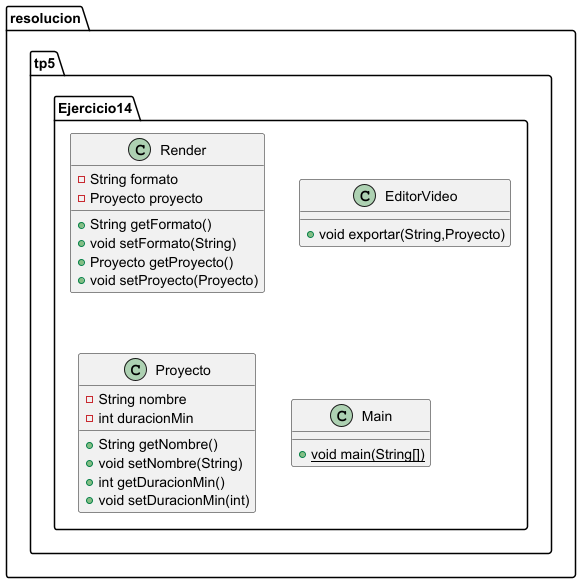

The diagram above was rendered by PlantUML. Its source (embedded in the PNG):
@startuml
class resolucion.tp5.Ejercicio14.Render {
- String formato
- Proyecto proyecto
+ String getFormato()
+ void setFormato(String)
+ Proyecto getProyecto()
+ void setProyecto(Proyecto)
}


class resolucion.tp5.Ejercicio14.EditorVideo {
+ void exportar(String,Proyecto)
}

class resolucion.tp5.Ejercicio14.Proyecto {
- String nombre
- int duracionMin
+ String getNombre()
+ void setNombre(String)
+ int getDuracionMin()
+ void setDuracionMin(int)
}


class resolucion.tp5.Ejercicio14.Main {
+ {static} void main(String[])
}

@enduml